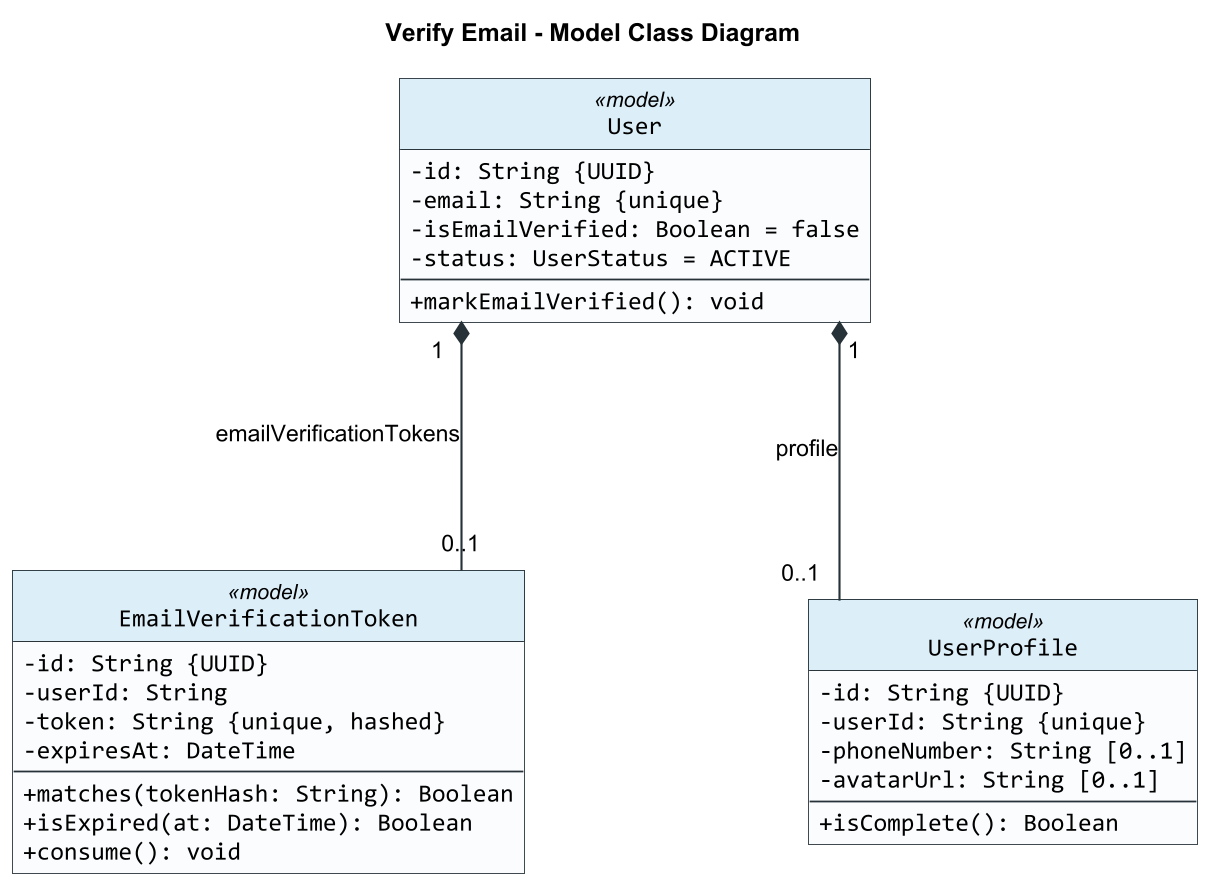

The diagram above was rendered by PlantUML. Its source (embedded in the PNG):
@startuml
title Verify Email - Model Class Diagram

skinparam backgroundColor #FFFFFF
skinparam shadowing false
skinparam roundCorner 0
skinparam dpi 170
skinparam defaultFontName Arial
skinparam classFontName Arial
skinparam classAttributeFontName Consolas
skinparam classAttributeIconSize 0
skinparam classBorderColor #263238
skinparam classBackgroundColor #FAFCFD
skinparam classHeaderBackgroundColor #DCEEF8
skinparam ArrowColor #263238
skinparam ArrowThickness 1.2
skinparam linetype ortho
skinparam nodesep 160
skinparam ranksep 140
hide circle

class EmailVerificationToken <<model>> {
  -id: String {UUID}
  -userId: String
  -token: String {unique, hashed}
  -expiresAt: DateTime
  --
  +matches(tokenHash: String): Boolean
  +isExpired(at: DateTime): Boolean
  +consume(): void
}

class User <<model>> {
  -id: String {UUID}
  -email: String {unique}
  -isEmailVerified: Boolean = false
  -status: UserStatus = ACTIVE
  --
  +markEmailVerified(): void
}

class UserProfile <<model>> {
  -id: String {UUID}
  -userId: String {unique}
  -phoneNumber: String [0..1]
  -avatarUrl: String [0..1]
  --
  +isComplete(): Boolean
}

User "1" *-- "0..1" EmailVerificationToken : emailVerificationTokens
User "1" *-- "0..1" UserProfile : profile

@enduml